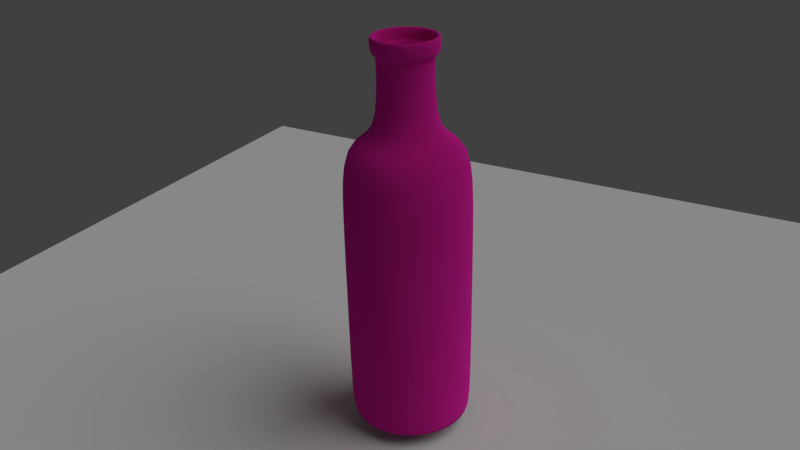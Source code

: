 # Source: ButelkaAndriiVodvud_2.blend  (saved by Blender 2.78.0; exported with 4.5.12 LTS)
import bpy
from mathutils import Matrix  # noqa: F401  (used for matrix-valued properties, if any)

bpy.ops.wm.read_factory_settings(use_empty=True)
scene = bpy.context.scene
scene.name = 'Scene'

# ---- collections
col_collection_1 = bpy.data.collections.new('Collection 1'); scene.collection.children.link(col_collection_1)

# ---- materials (node trees are filled in below, after node groups)
mat_material_001 = bpy.data.materials.new('Material.001')
mat_material_001.alpha_threshold = 0.0
mat_material_001.roughness = 0.5

# ---- material node trees
mat_material_001.use_nodes = True; mat_material_001.node_tree.nodes.clear()
_N = mat_material_001.node_tree.nodes; _L = mat_material_001.node_tree.links
n0 = _N.new('ShaderNodeBsdfDiffuse'); n0.name = 'Diffuse BSDF'; n0.location = (-735, 779)
n0.inputs[0].default_value = (0.8, 0.02016, 0.4027, 1.0)
n0.inputs[1].default_value = 1.0
n1 = _N.new('ShaderNodeOutputMaterial'); n1.name = 'Material Output'; n1.location = (-425, 754)
_L.new(n0.outputs[0], n1.inputs[0])
n1.is_active_output = True

# ---- world
world_world = bpy.data.worlds.new('World'); scene.world = world_world
world_world.color = (0.05088, 0.05088, 0.05088)
world_world.use_sun_shadow = False
world_world.sun_shadow_jitter_overblur = 0.0
world_world.cycles.sampling_method = 'MANUAL'

# ---- cameras
cam_camera = bpy.data.cameras.new('Camera')
cam_camera.clip_end = 100.0
cam_camera.lens = 35.0
cam_camera.sensor_width = 32.0
cam_camera.sensor_height = 18.0
cam_camera.ortho_scale = 7.314
cam_camera.dof.focus_distance = 0.0

# ---- lights
light_lamp = bpy.data.lights.new('Lamp', 'SUN')
light_lamp.transmission_factor = 0.0
light_lamp.cutoff_distance = 30.0
light_lamp.angle = 0.9273
light_lamp.energy = 1.0
light_lamp.shadow_buffer_clip_start = 1.001
light_lamp.shadow_soft_size = 0.5
light_lamp.shadow_cascade_max_distance = 1000.0

# ---- meshes
me_plane = bpy.data.meshes.new('Plane')
me_plane.from_pydata([(-1.0, -1.0, 0.0), (1.0, -1.0, 0.0), (-1.0, 1.0, 0.0), (1.0, 1.0, 0.0)], [], [(0, 1, 3, 2)])
me_plane.use_remesh_preserve_volume = False
me_plane.use_remesh_preserve_attributes = False
me_plane.use_mirror_vertex_groups = False
me_plane.update()
me_circle_001 = bpy.data.meshes.new('Circle.001')
me_circle_001.from_pydata([(0.0, 1.0, 0.0), (-0.5, 0.866, 0.0), (-0.866, 0.5, 0.0), (-1.0, -4.371e-08, 0.0), (-0.866, -0.5, 0.0), (-0.5, -0.866, 0.0), (-1.51e-07, -1.0, 0.0), (0.5, -0.866, 0.0), (0.866, -0.5, 0.0), (1.0, -4.649e-07, 0.0), (0.866, 0.5, 0.0), (0.5, 0.866, 0.0), (0.0, 1.0, 5.0), (-0.5, 0.866, 5.0), (-0.866, 0.5, 5.0), (-1.0, -4.371e-08, 5.0), (-0.866, -0.5, 5.0), (-0.5, -0.866, 5.0), (-1.51e-07, -1.0, 5.0), (0.5, -0.866, 5.0), (0.866, -0.5, 5.0), (1.0, -4.649e-07, 5.0), (0.866, 0.5, 5.0), (0.5, 0.866, 5.0), (5.96e-09, 0.4, 5.0), (-0.2, 0.3464, 5.0), (-0.3464, 0.2, 5.0), (-0.4, -1.009e-07, 5.0), (-0.3464, -0.2, 5.0), (-0.2, -0.3464, 5.0), (-5.444e-08, -0.4, 5.0), (0.2, -0.3464, 5.0), (0.3464, -0.2, 5.0), (0.4, -2.694e-07, 5.0), (0.3464, 0.2, 5.0), (0.2, 0.3464, 5.0), (5.96e-09, 0.4, 6.5), (-0.2, 0.3464, 6.5), (-0.3464, 0.2, 6.5), (-0.4, -1.009e-07, 6.5), (-0.3464, -0.2, 6.5), (-0.2, -0.3464, 6.5), (-5.444e-08, -0.4, 6.5), (0.2, -0.3464, 6.5), (0.3464, -0.2, 6.5), (0.4, -2.694e-07, 6.5), (0.3464, 0.2, 6.5), (0.2, 0.3464, 6.5), (2.682e-09, 0.48, 6.5), (-0.24, 0.4157, 6.5), (-0.4157, 0.24, 6.5), (-0.48, -8.982e-08, 6.5), (-0.4157, -0.24, 6.5), (-0.24, -0.4157, 6.5), (-6.98e-08, -0.48, 6.5), (0.24, -0.4157, 6.5), (0.4157, -0.24, 6.5), (0.48, -2.92e-07, 6.5), (0.4157, 0.24, 6.5), (0.24, 0.4157, 6.5), (2.682e-09, 0.48, 6.5), (-0.24, 0.4157, 6.5), (-0.4157, 0.24, 6.5), (-0.48, -8.982e-08, 6.5), (-0.4157, -0.24, 6.5), (-0.24, -0.4157, 6.5), (-6.98e-08, -0.48, 6.5), (0.24, -0.4157, 6.5), (0.4157, -0.24, 6.5), (0.48, -2.92e-07, 6.5), (0.4157, 0.24, 6.5), (0.24, 0.4157, 6.5), (2.682e-09, 0.48, 6.7), (-0.24, 0.4157, 6.7), (-0.4157, 0.24, 6.7), (-0.48, -8.982e-08, 6.7), (-0.4157, -0.24, 6.7), (-0.24, -0.4157, 6.7), (-6.98e-08, -0.48, 6.7), (0.24, -0.4157, 6.7), (0.4157, -0.24, 6.7), (0.48, -2.92e-07, 6.7), (0.4157, 0.24, 6.7), (0.24, 0.4157, 6.7), (-1.51e-07, -1.0, 2.149), (0.5, -0.866, 2.149), (-1.0, -4.371e-08, 2.149), (-0.866, -0.5, 2.149), (0.866, 0.5, 2.149), (0.5, 0.866, 2.149), (0.0, 1.0, 2.149), (-0.5, 0.866, 2.149), (0.866, -0.5, 2.149), (-0.5, -0.866, 2.149), (-0.866, 0.5, 2.149), (1.0, -4.649e-07, 2.149), (-1.51e-07, -1.0, 3.73), (-1.0, -4.371e-08, 3.73), (0.866, 0.5, 3.73), (0.0, 1.0, 3.73), (0.5, -0.866, 3.73), (-0.866, -0.5, 3.73), (0.5, 0.866, 3.73), (-0.5, 0.866, 3.73), (0.866, -0.5, 3.73), (-0.5, -0.866, 3.73), (-0.866, 0.5, 3.73), (1.0, -4.649e-07, 3.73)], [], [(100, 96, 18, 19), (101, 97, 15, 16), (102, 98, 22, 23), (103, 99, 12, 13), (104, 100, 19, 20), (105, 101, 16, 17), (99, 102, 23, 12), (106, 103, 13, 14), (107, 104, 20, 21), (96, 105, 17, 18), (97, 106, 14, 15), (98, 107, 21, 22), (17, 16, 28, 29), (12, 23, 35, 24), (14, 13, 25, 26), (21, 20, 32, 33), (18, 17, 29, 30), (15, 14, 26, 27), (22, 21, 33, 34), (19, 18, 30, 31), (16, 15, 27, 28), (23, 22, 34, 35), (13, 12, 24, 25), (20, 19, 31, 32), (29, 28, 40, 41), (24, 35, 47, 36), (26, 25, 37, 38), (33, 32, 44, 45), (30, 29, 41, 42), (27, 26, 38, 39), (34, 33, 45, 46), (31, 30, 42, 43), (28, 27, 39, 40), (35, 34, 46, 47), (25, 24, 36, 37), (32, 31, 43, 44), (44, 43, 55, 56), (41, 40, 52, 53), (36, 47, 59, 48), (38, 37, 49, 50), (45, 44, 56, 57), (42, 41, 53, 54), (39, 38, 50, 51), (46, 45, 57, 58), (43, 42, 54, 55), (40, 39, 51, 52), (47, 46, 58, 59), (37, 36, 48, 49), (49, 48, 60, 61), (56, 55, 67, 68), (53, 52, 64, 65), (48, 59, 71, 60), (50, 49, 61, 62), (57, 56, 68, 69), (54, 53, 65, 66), (51, 50, 62, 63), (58, 57, 69, 70), (55, 54, 66, 67), (52, 51, 63, 64), (59, 58, 70, 71), (71, 70, 82, 83), (61, 60, 72, 73), (68, 67, 79, 80), (65, 64, 76, 77), (60, 71, 83, 72), (62, 61, 73, 74), (69, 68, 80, 81), (66, 65, 77, 78), (63, 62, 74, 75), (70, 69, 81, 82), (67, 66, 78, 79), (64, 63, 75, 76), (10, 9, 95, 88), (3, 2, 94, 86), (6, 5, 93, 84), (9, 8, 92, 95), (2, 1, 91, 94), (0, 11, 89, 90), (5, 4, 87, 93), (8, 7, 85, 92), (1, 0, 90, 91), (11, 10, 88, 89), (4, 3, 86, 87), (7, 6, 84, 85), (88, 95, 107, 98), (86, 94, 106, 97), (84, 93, 105, 96), (95, 92, 104, 107), (94, 91, 103, 106), (90, 89, 102, 99), (93, 87, 101, 105), (92, 85, 100, 104), (91, 90, 99, 103), (89, 88, 98, 102), (87, 86, 97, 101), (85, 84, 96, 100)])
me_circle_001.polygons.foreach_set('use_smooth', [True] * 96)
me_circle_001.materials.append(mat_material_001)
me_circle_001.use_remesh_preserve_volume = False
me_circle_001.use_remesh_preserve_attributes = False
me_circle_001.use_mirror_vertex_groups = False
me_circle_001.update()

# ---- curves / text
cu_beziercircle_001 = bpy.data.curves.new('BezierCircle.001', 'CURVE')
cu_beziercircle_001.dimensions = '3D'
_sp = cu_beziercircle_001.splines.new('BEZIER'); _sp.bezier_points.add(3)
_sp.bezier_points.foreach_set('co', [-1.0, 0.0, 0.0, 0.0, 1.0, 0.0, 1.0, 0.0, 0.0, 0.0, -1.0, 0.0])
_sp.bezier_points.foreach_set('handle_left', [-1.0, -0.5521, 0.0, -0.5521, 1.0, 0.0, 1.0, 0.5521, 0.0, 0.5521, -1.0, 0.0])
_sp.bezier_points.foreach_set('handle_right', [-1.0, 0.5521, 0.0, 0.5521, 1.0, 0.0, 1.0, -0.5521, 0.0, -0.5521, -1.0, 0.0])
for _p, _l, _r in zip(_sp.bezier_points, ['AUTO', 'AUTO', 'AUTO', 'AUTO'], ['AUTO', 'AUTO', 'AUTO', 'AUTO']): _p.handle_left_type = _l; _p.handle_right_type = _r
_sp.order_u = 0
_sp.order_v = 0
_sp.use_cyclic_u = True
cu_beziercircle_001.use_path = True
cu_beziercircle_001.use_path_clamp = True
cu_beziercircle_001.bevel_resolution = 0
cu_beziercircle_001.fill_mode = 'HALF'

# ---- objects
ob_plane = bpy.data.objects.new('Plane', me_plane)
ob_circle = bpy.data.objects.new('Circle', me_circle_001)
ob_beziercircle_001 = bpy.data.objects.new('BezierCircle.001', cu_beziercircle_001)
ob_lamp = bpy.data.objects.new('Lamp', light_lamp)
ob_camera = bpy.data.objects.new('Camera', cam_camera)

# ---- transforms, parenting, visibility, modifiers, constraints
ob_plane.location = (0.0, 0.0, 0.0)
ob_plane.scale = (-11.07, -11.07, -11.07)
ob_plane.lineart.crease_threshold = 0.0
ob_circle.location = (-0.03466, -0.07412, 0.1737)
ob_circle.lineart.crease_threshold = 0.0
_m = ob_circle.modifiers.new('Solidify', 'SOLIDIFY')
_m.thickness = 0.1
_m.nonmanifold_thickness_mode = 'FIXED'
_m.nonmanifold_merge_threshold = 0.0003
_m = ob_circle.modifiers.new('Subsurf', 'SUBSURF')
_m.uv_smooth = 'PRESERVE_CORNERS'
_m.quality = 2
_m.show_only_control_edges = False
ob_beziercircle_001.location = (0.0, 0.0, 0.0)
ob_beziercircle_001.lineart.crease_threshold = 0.0
ob_lamp.location = (9.098, 6.643, 9.417)
ob_lamp.rotation_euler = (0.6503, 0.05522, 1.866)
ob_lamp.lock_rotations_4d = False
ob_lamp.empty_display_type = 'ARROWS'
ob_lamp.color = (0.0, 0.0, 0.0, 0.0)
ob_lamp.lineart.crease_threshold = 0.0
ob_camera.location = (6.167, -11.14, 10.1)
ob_camera.rotation_euler = (1.107, 0.02034, 0.5114)
ob_camera.lock_rotations_4d = False
ob_camera.empty_display_type = 'ARROWS'
ob_camera.color = (0.0, 0.0, 0.0, 0.0)
ob_camera.display_type = 'WIRE'
ob_camera.lineart.crease_threshold = 0.0

# ---- collection membership
col_collection_1.objects.link(ob_plane)
col_collection_1.objects.link(ob_circle)
col_collection_1.objects.link(ob_beziercircle_001)
col_collection_1.objects.link(ob_lamp)
col_collection_1.objects.link(ob_camera)

# ---- scene / render settings (as saved in the file)
scene.camera = ob_camera
scene.frame_start = 1; scene.frame_end = 250; scene.frame_set(1)
scene.render.engine = 'CYCLES'
scene.render.resolution_percentage = 50
scene.render.dither_intensity = 0.0
scene.cycles.use_denoising = False
scene.cycles.samples = 128
scene.cycles.sampling_pattern = 'TABULATED_SOBOL'
scene.cycles.light_sampling_threshold = 0.0
scene.cycles.use_adaptive_sampling = False
scene.cycles.use_light_tree = False
scene.cycles.blur_glossy = 0.0
scene.cycles.sample_clamp_indirect = 0.0
scene.view_settings.view_transform = 'Standard'
bpy.context.view_layer.update()
